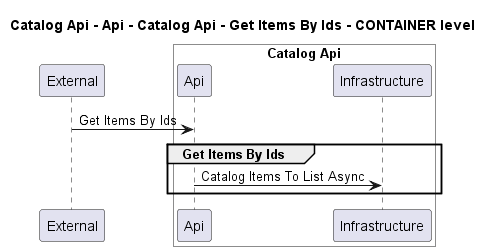

The diagram above was rendered by PlantUML. Its source (embedded in the PNG):
@startuml
!pragma layout smetana

title Catalog Api - Api - Catalog Api - Get Items By Ids - CONTAINER level

participant "External" as C4InterFlow.SoftwareSystems.ExternalSystem

box "Catalog Api" #White
    participant "Api" as dotnet.eShop.Architecture.SoftwareSystems.CatalogApi.Containers.Api
    participant "Infrastructure" as dotnet.eShop.Architecture.SoftwareSystems.CatalogApi.Containers.Infrastructure
end box


C4InterFlow.SoftwareSystems.ExternalSystem -> dotnet.eShop.Architecture.SoftwareSystems.CatalogApi.Containers.Api : Get Items By Ids
group Get Items By Ids
dotnet.eShop.Architecture.SoftwareSystems.CatalogApi.Containers.Api -> dotnet.eShop.Architecture.SoftwareSystems.CatalogApi.Containers.Infrastructure : Catalog Items To List Async
end


@enduml